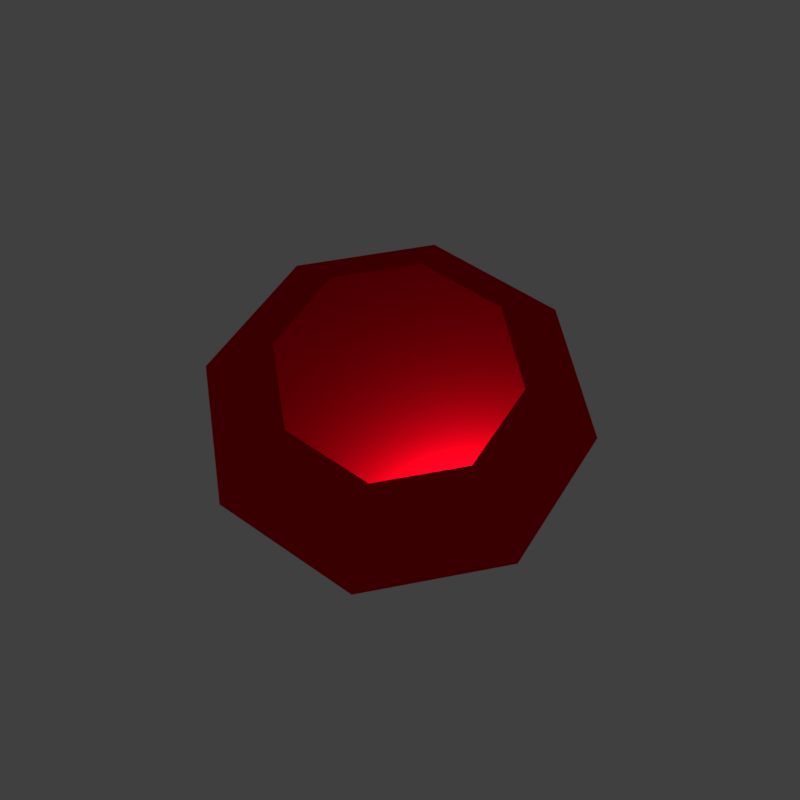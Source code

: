 # Source: SM_Item_Gem_01_UI.blend  (saved by Blender 2.80.74; exported with 4.5.12 LTS)
import bpy
from mathutils import Matrix  # noqa: F401  (used for matrix-valued properties, if any)

bpy.ops.wm.read_factory_settings(use_empty=True)
scene = bpy.context.scene
scene.name = 'Scene'

# ---- collections
col_collection_1 = bpy.data.collections.new('Collection 1'); scene.collection.children.link(col_collection_1)

# ---- materials (node trees are filled in below, after node groups)
mat_material_003 = bpy.data.materials.new('Material.003')
mat_material_003.alpha_threshold = 0.0
mat_material_003.roughness = 0.5

# ---- material node trees
mat_material_003.use_nodes = True; mat_material_003.node_tree.nodes.clear()
_N = mat_material_003.node_tree.nodes; _L = mat_material_003.node_tree.links
n0 = _N.new('ShaderNodeOutputMaterial'); n0.name = 'Material Output'; n0.location = (420, 100)
n1 = _N.new('ShaderNodeBsdfAnisotropic'); n1.name = 'Glossy BSDF'; n1.location = (40, 280)
n1.distribution = 'GGX'
n1.inputs[0].default_value = (0.8, 0.0006431, 0.009084, 1.0)
n1.inputs[1].default_value = 0.1414
_L.new(n1.outputs[0], n0.inputs[0])
n0.is_active_output = True

# ---- world
world_world = bpy.data.worlds.new('World'); scene.world = world_world
world_world.color = (0.05088, 0.05088, 0.05088)
world_world.use_sun_shadow = False
world_world.sun_shadow_jitter_overblur = 0.0
world_world.cycles.sampling_method = 'MANUAL'

# ---- cameras
cam_camera = bpy.data.cameras.new('Camera')
cam_camera.clip_end = 100.0
cam_camera.lens = 35.0
cam_camera.sensor_width = 32.0
cam_camera.sensor_height = 18.0
cam_camera.ortho_scale = 7.314
cam_camera.dof.focus_distance = 0.0

# ---- lights
light_sun = bpy.data.lights.new('Sun', 'SUN')
light_sun.transmission_factor = 0.0
light_sun.angle = 0.1993
light_sun.energy = 1.0
light_sun.shadow_buffer_clip_start = 0.5
light_sun.shadow_soft_size = 0.1
light_sun.shadow_cascade_max_distance = 1000.0

# ---- meshes
me_diamond = bpy.data.meshes.new('Diamond')
me_diamond.from_pydata([(0.0, 0.0, 0.35), (0.0, 0.0, -0.8), (0.6, 0.0, 0.35), (1.0, 0.0, 0.0), (0.4243, -0.4243, 0.35), (0.7071, -0.7071, 0.0), (2.98e-08, -0.6, 0.35), (8.941e-08, -1.0, 0.0), (-0.4243, -0.4243, 0.35), (-0.7071, -0.7071, 0.0), (-0.6, -5.245e-08, 0.35), (-1.0, -8.742e-08, 0.0), (-0.4243, 0.4243, 0.35), (-0.7071, 0.7071, 0.0), (2.98e-08, 0.6, 0.35), (8.941e-08, 1.0, 0.0), (0.4243, 0.4243, 0.35), (0.7071, 0.7071, 0.0)], [], [(3, 1, 17), (1, 3, 5), (1, 5, 7), (1, 7, 9), (1, 9, 11), (1, 11, 13), (1, 13, 15), (1, 15, 17), (2, 3, 17, 16), (3, 2, 4, 5), (5, 4, 6, 7), (7, 6, 8, 9), (9, 8, 10, 11), (11, 10, 12, 13), (13, 12, 14, 15), (15, 14, 16, 17), (0, 2, 16), (2, 0, 4), (4, 0, 6), (6, 0, 8), (8, 0, 10), (10, 0, 12), (12, 0, 14), (14, 0, 16)])
me_diamond.materials.append(mat_material_003)
me_diamond.use_remesh_preserve_volume = False
me_diamond.use_remesh_preserve_attributes = False
me_diamond.use_mirror_vertex_groups = False
me_diamond.update()

# ---- objects
ob_diamond = bpy.data.objects.new('Diamond', me_diamond)
ob_sun = bpy.data.objects.new('Sun', light_sun)
ob_camera = bpy.data.objects.new('Camera', cam_camera)

# ---- transforms, parenting, visibility, modifiers, constraints
ob_diamond.location = (0.0, 0.0, 0.0)
ob_diamond.lineart.crease_threshold = 0.0
ob_sun.location = (1.1, -3.0, 5.0)
ob_sun.rotation_euler = (-0.09242, 0.2639, 5.043)
ob_sun.lineart.crease_threshold = 0.0
ob_camera.location = (-1.715, 1.112, 3.869)
ob_camera.rotation_euler = (-2.654, 3.142, 0.9898)
ob_camera.lock_rotations_4d = False
ob_camera.empty_display_type = 'ARROWS'
ob_camera.color = (0.0, 0.0, 0.0, 0.0)
ob_camera.display_type = 'WIRE'
ob_camera.lineart.crease_threshold = 0.0

# ---- collection membership
col_collection_1.objects.link(ob_diamond)
col_collection_1.objects.link(ob_sun)
col_collection_1.objects.link(ob_camera)

# ---- scene / render settings (as saved in the file)
scene.camera = ob_camera
scene.frame_start = 1; scene.frame_end = 250; scene.frame_set(1)
scene.render.engine = 'CYCLES'
scene.render.resolution_x = 1024
scene.render.resolution_y = 1024
scene.render.dither_intensity = 0.0
scene.render.film_transparent = True
scene.cycles.use_denoising = False
scene.cycles.samples = 1000
scene.cycles.sampling_pattern = 'TABULATED_SOBOL'
scene.cycles.use_adaptive_sampling = False
scene.cycles.use_light_tree = False
scene.cycles.blur_glossy = 0.0
scene.cycles.seed = 1
scene.cycles.sample_clamp_direct = 100.0
scene.cycles.sample_clamp_indirect = 100.0
scene.view_settings.view_transform = 'Standard'
bpy.context.view_layer.update()
